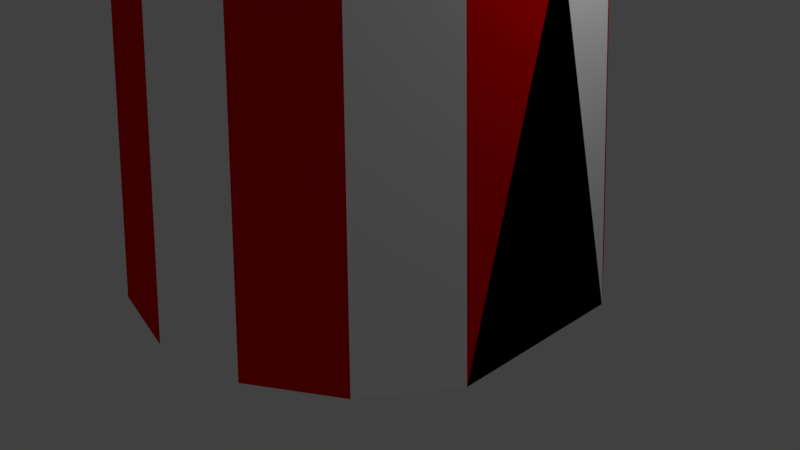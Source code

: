 # Source: tent.blend  (saved by Blender 2.79.0; exported with 4.5.12 LTS)
import bpy
from mathutils import Matrix  # noqa: F401  (used for matrix-valued properties, if any)

bpy.ops.wm.read_factory_settings(use_empty=True)
scene = bpy.context.scene
scene.name = 'Scene'

# ---- collections
col_collection_1 = bpy.data.collections.new('Collection 1'); scene.collection.children.link(col_collection_1)

# ---- materials (node trees are filled in below, after node groups)
mat_tentred = bpy.data.materials.new('TentRed')
mat_tentred.alpha_threshold = 0.0
mat_tentred.use_transparent_shadow = False
mat_tentred.diffuse_color = (0.8, 0.0, 0.0, 1.0)
mat_tentred.roughness = 0.5
mat_inside = bpy.data.materials.new('Inside')
mat_inside.alpha_threshold = 0.0
mat_inside.use_transparent_shadow = False
mat_inside.diffuse_color = (0.0, 0.0, 0.0, 1.0)
mat_inside.roughness = 0.5
mat_tentwhite = bpy.data.materials.new('TentWhite')
mat_tentwhite.alpha_threshold = 0.0
mat_tentwhite.use_transparent_shadow = False
mat_tentwhite.diffuse_color = (1.0, 1.0, 1.0, 1.0)
mat_tentwhite.roughness = 0.5

# ---- material node trees

# ---- world
world_world = bpy.data.worlds.new('World'); scene.world = world_world
world_world.color = (0.05088, 0.05088, 0.05088)
world_world.use_sun_shadow = False
world_world.sun_shadow_jitter_overblur = 0.0
world_world.cycles.sampling_method = 'MANUAL'

# ---- cameras
cam_camera = bpy.data.cameras.new('Camera')
cam_camera.clip_end = 100.0
cam_camera.lens = 35.0
cam_camera.sensor_width = 32.0
cam_camera.sensor_height = 18.0
cam_camera.ortho_scale = 7.314
cam_camera.dof.focus_distance = 0.0
cam_camera.dof.aperture_fstop = 128.0

# ---- lights
light_lamp = bpy.data.lights.new('Lamp', 'POINT')
light_lamp.transmission_factor = 0.0
light_lamp.cutoff_distance = 30.0
light_lamp.energy = 100.0
light_lamp.shadow_buffer_clip_start = 1.001
light_lamp.shadow_soft_size = 0.1
light_lamp.shadow_maximum_resolution = 0.006
light_lamp.use_absolute_resolution = True

# ---- meshes
me_cylinder = bpy.data.meshes.new('Cylinder')
me_cylinder.from_pydata([(0.0, 1.0, -1.0), (4.401e-09, 0.8819, 3.187), (0.3827, 0.9239, -1.0), (0.3375, 0.8147, 3.187), (0.7071, 0.7071, -1.0), (0.6236, 0.6236, 3.187), (0.9239, 0.3827, -1.0), (0.8147, 0.3375, 3.187), (0.8819, -3.723e-08, 3.187), (0.9239, -0.3827, -1.0), (0.8147, -0.3375, 3.187), (0.7071, -0.7071, -1.0), (0.6236, -0.6236, 3.187), (0.3827, -0.9239, -1.0), (0.3375, -0.8147, 3.187), (1.51e-07, -1.0, -1.0), (1.376e-07, -0.8819, 3.187), (-0.3827, -0.9239, -1.0), (-0.3375, -0.8147, 3.187), (-0.7071, -0.7071, -1.0), (-0.6236, -0.6236, 3.187), (-0.9239, -0.3827, -1.0), (-0.8147, -0.3375, 3.187), (-1.0, 1.192e-08, -1.0), (-0.8819, 1.184e-08, 3.187), (-0.9239, 0.3827, -1.0), (-0.8147, 0.3375, 3.187), (-0.7071, 0.7071, -1.0), (-0.6236, 0.6236, 3.187), (-0.3827, 0.9239, -1.0), (-0.3375, 0.8147, 3.187), (-0.00146, 1.672e-10, 5.276)], [], [(0, 1, 3, 2), (2, 3, 5, 4), (4, 5, 7, 6), (7, 8, 6), (8, 10, 9), (9, 10, 12, 11), (11, 12, 14, 13), (13, 14, 16, 15), (15, 16, 18, 17), (17, 18, 20, 19), (19, 20, 22, 21), (21, 22, 24, 23), (23, 24, 26, 25), (25, 26, 28, 27), (24, 22, 31), (27, 28, 30, 29), (29, 30, 1, 0), (9, 6, 8), (10, 8, 31), (20, 18, 31), (30, 28, 31), (7, 5, 31), (16, 14, 31), (3, 1, 31), (26, 24, 31), (12, 10, 31), (22, 20, 31), (1, 30, 31), (8, 7, 31), (18, 16, 31), (28, 26, 31), (5, 3, 31), (14, 12, 31)])
me_cylinder.polygons.foreach_set('material_index', [0, 2, 0, 2, 0, 2, 0, 2, 0, 2, 0, 2, 0, 2, 2, 0, 2, 1, 0, 2, 0, 0, 2, 0, 0, 2, 0, 2, 2, 0, 2, 2, 0])
me_cylinder.materials.append(mat_tentred)
me_cylinder.materials.append(mat_inside)
me_cylinder.materials.append(mat_tentwhite)
me_cylinder.use_remesh_preserve_volume = False
me_cylinder.use_remesh_preserve_attributes = False
me_cylinder.use_mirror_vertex_groups = False
me_cylinder.update()

# ---- objects
ob_cylinder = bpy.data.objects.new('Cylinder', me_cylinder)
ob_lamp = bpy.data.objects.new('Lamp', light_lamp)
ob_camera = bpy.data.objects.new('Camera', cam_camera)

# ---- transforms, parenting, visibility, modifiers, constraints
ob_cylinder.location = (0.0, 0.0, 1.0)
ob_cylinder.scale = (3.0, 3.0, 1.0)
ob_cylinder.lineart.crease_threshold = 0.0
ob_lamp.location = (4.076, 1.005, 5.904)
ob_lamp.rotation_euler = (0.6503, 0.05522, 1.866)
ob_lamp.lock_rotations_4d = False
ob_lamp.empty_display_type = 'ARROWS'
ob_lamp.color = (0.0, 0.0, 0.0, 0.0)
ob_lamp.lineart.crease_threshold = 0.0
ob_camera.location = (7.481, -6.508, 5.344)
ob_camera.rotation_euler = (1.109, 0.0, 0.8149)
ob_camera.lock_rotations_4d = False
ob_camera.empty_display_type = 'ARROWS'
ob_camera.color = (0.0, 0.0, 0.0, 0.0)
ob_camera.display_type = 'WIRE'
ob_camera.lineart.crease_threshold = 0.0

# ---- collection membership
col_collection_1.objects.link(ob_cylinder)
col_collection_1.objects.link(ob_lamp)
col_collection_1.objects.link(ob_camera)

# ---- scene / render settings (as saved in the file)
scene.camera = ob_camera
scene.frame_start = 1; scene.frame_end = 250; scene.frame_set(1)
scene.render.engine = 'BLENDER_EEVEE_NEXT'
scene.render.resolution_percentage = 50
scene.render.dither_intensity = 0.0
scene.cycles.use_denoising = False
scene.cycles.samples = 128
scene.cycles.sampling_pattern = 'TABULATED_SOBOL'
scene.cycles.use_adaptive_sampling = False
scene.cycles.use_light_tree = False
scene.cycles.blur_glossy = 0.0
scene.cycles.sample_clamp_indirect = 0.0
scene.view_settings.view_transform = 'Standard'
bpy.context.view_layer.update()
